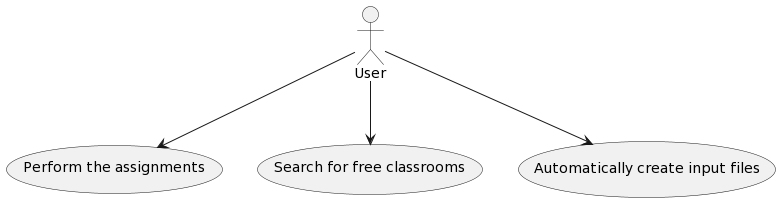

The diagram above was rendered by PlantUML. Its source (embedded in the PNG):
@startuml
:User: --> (UC1)
"Perform the assignments" as (UC1)
:User: --> (UC2)
"Search for free classrooms" as (UC2)
:User: --> (UC3)
"Automatically create input files" as (UC3)
@enduml